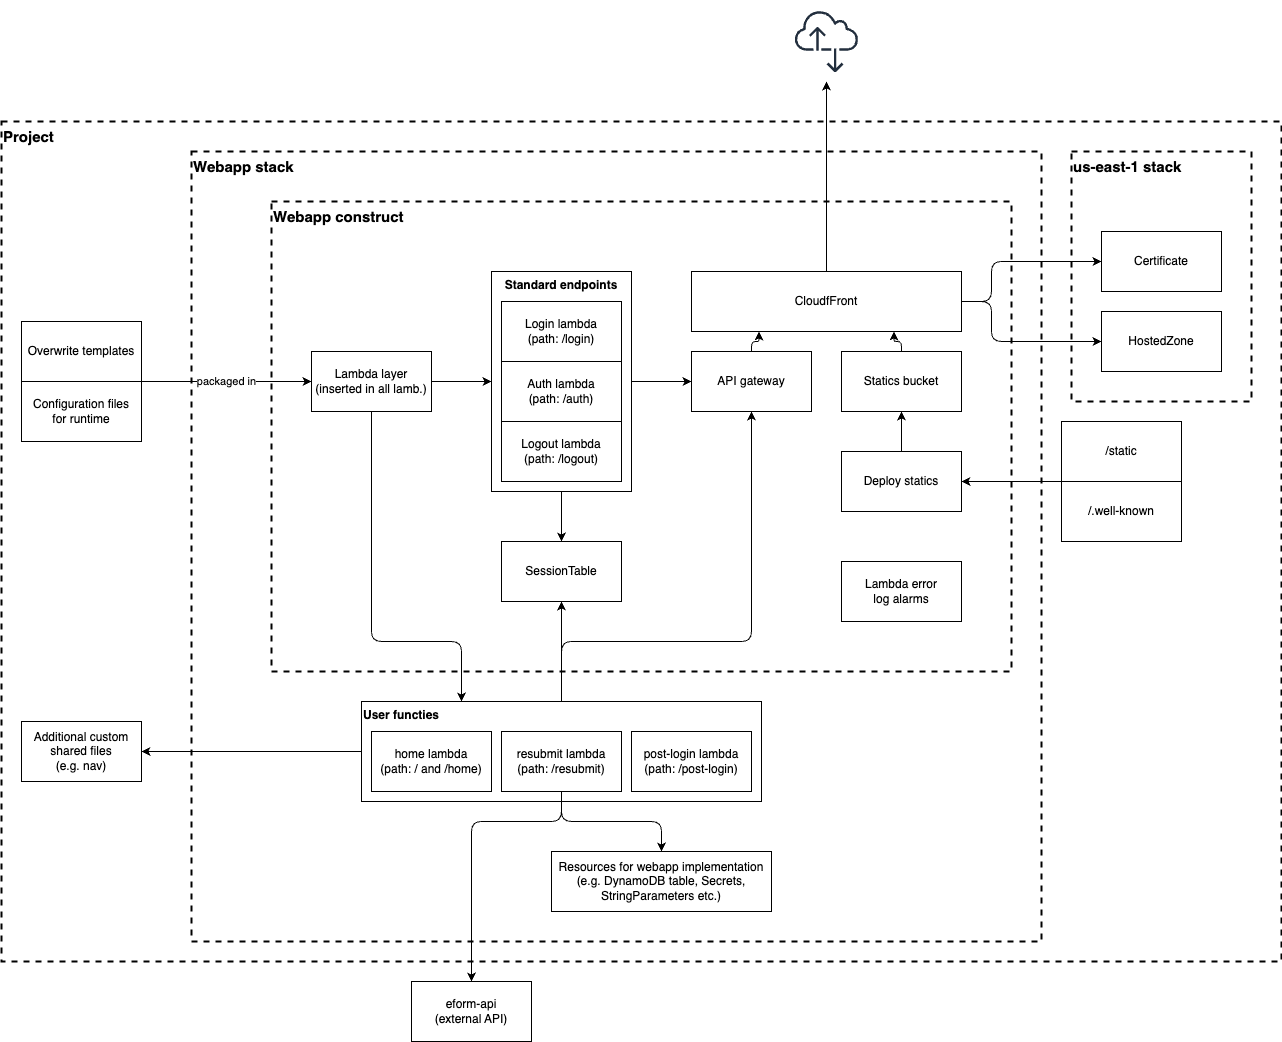

The diagram above was exported from draw.io. Its source (the exported page's mxGraphModel, read from the mxfile embedded in the PNG):
<mxGraphModel dx="2034" dy="1251" grid="1" gridSize="10" guides="1" tooltips="1" connect="1" arrows="1" fold="1" page="0" pageScale="1" pageWidth="827" pageHeight="1169" background="#ffffff" math="0" shadow="0">
  <root>
    <mxCell id="0" />
    <mxCell id="1" parent="0" />
    <mxCell id="76" value="Project" style="rounded=0;whiteSpace=wrap;html=1;dashed=1;strokeWidth=2;fillColor=none;verticalAlign=top;align=left;fontStyle=1;fontSize=15;" parent="1" vertex="1">
      <mxGeometry x="-100" y="-40" width="1280" height="840" as="geometry" />
    </mxCell>
    <mxCell id="75" value="Webapp stack" style="rounded=0;whiteSpace=wrap;html=1;dashed=1;strokeWidth=2;fillColor=none;verticalAlign=top;align=left;fontStyle=1;fontSize=15;" parent="1" vertex="1">
      <mxGeometry x="90" y="-10" width="850" height="790" as="geometry" />
    </mxCell>
    <mxCell id="64" value="Webapp construct" style="rounded=0;whiteSpace=wrap;html=1;dashed=1;strokeWidth=2;fillColor=none;verticalAlign=top;align=left;fontStyle=1;fontSize=15;" parent="1" vertex="1">
      <mxGeometry x="170" y="40" width="740" height="470" as="geometry" />
    </mxCell>
    <mxCell id="59" style="edgeStyle=orthogonalEdgeStyle;html=1;exitX=0.5;exitY=0;exitDx=0;exitDy=0;entryX=0.5;entryY=1;entryDx=0;entryDy=0;" parent="1" source="58" target="27" edge="1">
      <mxGeometry relative="1" as="geometry">
        <Array as="points">
          <mxPoint x="460" y="480" />
          <mxPoint x="650" y="480" />
        </Array>
      </mxGeometry>
    </mxCell>
    <mxCell id="60" style="edgeStyle=orthogonalEdgeStyle;html=1;exitX=0.5;exitY=0;exitDx=0;exitDy=0;entryX=0.5;entryY=1;entryDx=0;entryDy=0;" parent="1" source="58" target="3" edge="1">
      <mxGeometry relative="1" as="geometry" />
    </mxCell>
    <mxCell id="77" style="edgeStyle=orthogonalEdgeStyle;html=1;exitX=0;exitY=0.5;exitDx=0;exitDy=0;entryX=1;entryY=0.5;entryDx=0;entryDy=0;fontSize=12;" parent="1" source="58" target="73" edge="1">
      <mxGeometry relative="1" as="geometry" />
    </mxCell>
    <mxCell id="58" value="User functies" style="rounded=0;whiteSpace=wrap;html=1;verticalAlign=top;align=left;fontStyle=1" parent="1" vertex="1">
      <mxGeometry x="260" y="540" width="400" height="100" as="geometry" />
    </mxCell>
    <mxCell id="3" value="SessionTable" style="rounded=0;whiteSpace=wrap;html=1;" parent="1" vertex="1">
      <mxGeometry x="400" y="380" width="120" height="60" as="geometry" />
    </mxCell>
    <mxCell id="46" style="edgeStyle=none;html=1;exitX=0.5;exitY=1;exitDx=0;exitDy=0;entryX=0.5;entryY=0;entryDx=0;entryDy=0;" parent="1" source="6" target="3" edge="1">
      <mxGeometry relative="1" as="geometry" />
    </mxCell>
    <mxCell id="47" style="edgeStyle=none;html=1;exitX=1;exitY=0.5;exitDx=0;exitDy=0;entryX=0;entryY=0.5;entryDx=0;entryDy=0;" parent="1" source="7" target="48" edge="1">
      <mxGeometry relative="1" as="geometry" />
    </mxCell>
    <mxCell id="68" style="edgeStyle=orthogonalEdgeStyle;html=1;exitX=0.5;exitY=1;exitDx=0;exitDy=0;entryX=0.25;entryY=0;entryDx=0;entryDy=0;fontSize=15;" parent="1" source="7" target="58" edge="1">
      <mxGeometry relative="1" as="geometry">
        <Array as="points">
          <mxPoint x="270" y="480" />
          <mxPoint x="360" y="480" />
        </Array>
      </mxGeometry>
    </mxCell>
    <mxCell id="7" value="Lambda layer&lt;br&gt;(inserted in all lamb.)" style="rounded=0;whiteSpace=wrap;html=1;" parent="1" vertex="1">
      <mxGeometry x="210" y="190" width="120" height="60" as="geometry" />
    </mxCell>
    <mxCell id="12" value="Overwrite templates" style="rounded=0;whiteSpace=wrap;html=1;" parent="1" vertex="1">
      <mxGeometry x="-80" y="160" width="120" height="60" as="geometry" />
    </mxCell>
    <mxCell id="44" value="packaged in" style="edgeStyle=none;html=1;exitX=1;exitY=0;exitDx=0;exitDy=0;entryX=0;entryY=0.5;entryDx=0;entryDy=0;" parent="1" source="13" target="7" edge="1">
      <mxGeometry relative="1" as="geometry" />
    </mxCell>
    <mxCell id="13" value="Configuration files&lt;br&gt;for runtime" style="rounded=0;whiteSpace=wrap;html=1;" parent="1" vertex="1">
      <mxGeometry x="-80" y="220" width="120" height="60" as="geometry" />
    </mxCell>
    <mxCell id="19" value="home lambda&lt;br&gt;(path: / and /home)" style="rounded=0;whiteSpace=wrap;html=1;" parent="1" vertex="1">
      <mxGeometry x="270" y="570" width="120" height="60" as="geometry" />
    </mxCell>
    <mxCell id="70" style="edgeStyle=orthogonalEdgeStyle;html=1;exitX=0.5;exitY=1;exitDx=0;exitDy=0;entryX=0.5;entryY=0;entryDx=0;entryDy=0;fontSize=12;" parent="1" source="20" target="69" edge="1">
      <mxGeometry relative="1" as="geometry">
        <Array as="points">
          <mxPoint x="460" y="660" />
          <mxPoint x="370" y="660" />
        </Array>
      </mxGeometry>
    </mxCell>
    <mxCell id="72" style="edgeStyle=orthogonalEdgeStyle;html=1;exitX=0.5;exitY=1;exitDx=0;exitDy=0;entryX=0.5;entryY=0;entryDx=0;entryDy=0;fontSize=12;" parent="1" source="20" target="71" edge="1">
      <mxGeometry relative="1" as="geometry" />
    </mxCell>
    <mxCell id="20" value="resubmit lambda&lt;br&gt;(path: /resubmit)" style="rounded=0;whiteSpace=wrap;html=1;" parent="1" vertex="1">
      <mxGeometry x="400" y="570" width="120" height="60" as="geometry" />
    </mxCell>
    <mxCell id="66" style="edgeStyle=orthogonalEdgeStyle;html=1;exitX=0.5;exitY=0;exitDx=0;exitDy=0;fontSize=15;" parent="1" source="26" target="65" edge="1">
      <mxGeometry relative="1" as="geometry" />
    </mxCell>
    <mxCell id="81" style="edgeStyle=orthogonalEdgeStyle;html=1;exitX=1;exitY=0.5;exitDx=0;exitDy=0;entryX=0;entryY=0.5;entryDx=0;entryDy=0;fontSize=12;" parent="1" source="26" target="79" edge="1">
      <mxGeometry relative="1" as="geometry">
        <Array as="points">
          <mxPoint x="890" y="140" />
          <mxPoint x="890" y="100" />
        </Array>
      </mxGeometry>
    </mxCell>
    <mxCell id="82" style="edgeStyle=orthogonalEdgeStyle;html=1;exitX=1;exitY=0.5;exitDx=0;exitDy=0;entryX=0;entryY=0.5;entryDx=0;entryDy=0;fontSize=12;" parent="1" source="26" target="80" edge="1">
      <mxGeometry relative="1" as="geometry">
        <Array as="points">
          <mxPoint x="890" y="140" />
          <mxPoint x="890" y="180" />
        </Array>
      </mxGeometry>
    </mxCell>
    <mxCell id="26" value="CloudfFront" style="rounded=0;whiteSpace=wrap;html=1;" parent="1" vertex="1">
      <mxGeometry x="590" y="110" width="270" height="60" as="geometry" />
    </mxCell>
    <mxCell id="61" style="edgeStyle=orthogonalEdgeStyle;html=1;exitX=0.5;exitY=0;exitDx=0;exitDy=0;entryX=0.25;entryY=1;entryDx=0;entryDy=0;" parent="1" source="27" target="26" edge="1">
      <mxGeometry relative="1" as="geometry" />
    </mxCell>
    <mxCell id="27" value="API gateway" style="rounded=0;whiteSpace=wrap;html=1;" parent="1" vertex="1">
      <mxGeometry x="590" y="190" width="120" height="60" as="geometry" />
    </mxCell>
    <mxCell id="63" style="edgeStyle=orthogonalEdgeStyle;html=1;exitX=0.5;exitY=0;exitDx=0;exitDy=0;entryX=0.75;entryY=1;entryDx=0;entryDy=0;" parent="1" source="32" target="26" edge="1">
      <mxGeometry relative="1" as="geometry" />
    </mxCell>
    <mxCell id="32" value="Statics bucket" style="rounded=0;whiteSpace=wrap;html=1;" parent="1" vertex="1">
      <mxGeometry x="740" y="190" width="120" height="60" as="geometry" />
    </mxCell>
    <mxCell id="34" value="/static" style="rounded=0;whiteSpace=wrap;html=1;" parent="1" vertex="1">
      <mxGeometry x="960" y="260" width="120" height="60" as="geometry" />
    </mxCell>
    <mxCell id="35" value="/.well-known" style="rounded=0;whiteSpace=wrap;html=1;" parent="1" vertex="1">
      <mxGeometry x="960" y="320" width="120" height="60" as="geometry" />
    </mxCell>
    <mxCell id="41" style="edgeStyle=none;html=1;exitX=0.5;exitY=0;exitDx=0;exitDy=0;entryX=0.5;entryY=1;entryDx=0;entryDy=0;" parent="1" source="37" target="32" edge="1">
      <mxGeometry relative="1" as="geometry" />
    </mxCell>
    <mxCell id="43" style="edgeStyle=none;html=1;exitX=0;exitY=1;exitDx=0;exitDy=0;entryX=1;entryY=0.5;entryDx=0;entryDy=0;" parent="1" source="34" target="37" edge="1">
      <mxGeometry relative="1" as="geometry">
        <mxPoint x="920" y="330" as="targetPoint" />
      </mxGeometry>
    </mxCell>
    <mxCell id="37" value="Deploy statics" style="rounded=0;whiteSpace=wrap;html=1;" parent="1" vertex="1">
      <mxGeometry x="740" y="290" width="120" height="60" as="geometry" />
    </mxCell>
    <mxCell id="49" value="" style="group" parent="1" vertex="1" connectable="0">
      <mxGeometry x="390" y="110" width="140" height="220" as="geometry" />
    </mxCell>
    <mxCell id="48" value="Standard endpoints" style="rounded=0;whiteSpace=wrap;html=1;verticalAlign=top;fontStyle=1;align=center;" parent="49" vertex="1">
      <mxGeometry width="140" height="220" as="geometry" />
    </mxCell>
    <mxCell id="4" value="Auth lambda&lt;br&gt;(path: /auth)" style="rounded=0;whiteSpace=wrap;html=1;" parent="49" vertex="1">
      <mxGeometry x="10" y="90" width="120" height="60" as="geometry" />
    </mxCell>
    <mxCell id="5" value="Login lambda&lt;br&gt;(path: /login)" style="rounded=0;whiteSpace=wrap;html=1;" parent="49" vertex="1">
      <mxGeometry x="10" y="30" width="120" height="60" as="geometry" />
    </mxCell>
    <mxCell id="6" value="Logout lambda&lt;br&gt;(path: /logout)" style="rounded=0;whiteSpace=wrap;html=1;" parent="49" vertex="1">
      <mxGeometry x="10" y="150" width="120" height="60" as="geometry" />
    </mxCell>
    <mxCell id="50" style="edgeStyle=none;html=1;exitX=1;exitY=0.5;exitDx=0;exitDy=0;entryX=0;entryY=0.5;entryDx=0;entryDy=0;" parent="1" source="48" target="27" edge="1">
      <mxGeometry relative="1" as="geometry" />
    </mxCell>
    <mxCell id="55" value="post-login lambda&lt;br&gt;(path: /post-login)" style="rounded=0;whiteSpace=wrap;html=1;" parent="1" vertex="1">
      <mxGeometry x="530" y="570" width="120" height="60" as="geometry" />
    </mxCell>
    <mxCell id="65" value="" style="sketch=0;outlineConnect=0;fontColor=#232F3E;gradientColor=none;strokeColor=#232F3E;fillColor=#ffffff;dashed=0;verticalLabelPosition=bottom;verticalAlign=top;align=center;html=1;fontSize=12;fontStyle=0;aspect=fixed;shape=mxgraph.aws4.resourceIcon;resIcon=mxgraph.aws4.internet_alt2;strokeWidth=2;" parent="1" vertex="1">
      <mxGeometry x="685" y="-160" width="80" height="80" as="geometry" />
    </mxCell>
    <mxCell id="69" value="eform-api&lt;br&gt;(external API)" style="rounded=0;whiteSpace=wrap;html=1;strokeWidth=1;fontSize=12;" parent="1" vertex="1">
      <mxGeometry x="310" y="820" width="120" height="60" as="geometry" />
    </mxCell>
    <mxCell id="71" value="Resources for webapp implementation&lt;br&gt;(e.g. DynamoDB table, Secrets, StringParameters etc.)" style="rounded=0;whiteSpace=wrap;html=1;strokeWidth=1;fontSize=12;" parent="1" vertex="1">
      <mxGeometry x="450" y="690" width="220" height="60" as="geometry" />
    </mxCell>
    <mxCell id="73" value="Additional custom shared files&lt;br&gt;(e.g. nav)" style="rounded=0;whiteSpace=wrap;html=1;" parent="1" vertex="1">
      <mxGeometry x="-80" y="560" width="120" height="60" as="geometry" />
    </mxCell>
    <mxCell id="78" value="us-east-1 stack" style="rounded=0;whiteSpace=wrap;html=1;dashed=1;strokeWidth=2;fillColor=none;verticalAlign=top;align=left;fontStyle=1;fontSize=15;" parent="1" vertex="1">
      <mxGeometry x="970" y="-10" width="180" height="250" as="geometry" />
    </mxCell>
    <mxCell id="79" value="Certificate" style="rounded=0;whiteSpace=wrap;html=1;" parent="1" vertex="1">
      <mxGeometry x="1000" y="70" width="120" height="60" as="geometry" />
    </mxCell>
    <mxCell id="80" value="HostedZone" style="rounded=0;whiteSpace=wrap;html=1;" parent="1" vertex="1">
      <mxGeometry x="1000" y="150" width="120" height="60" as="geometry" />
    </mxCell>
    <mxCell id="83" value="Lambda error&lt;br&gt;log alarms" style="rounded=0;whiteSpace=wrap;html=1;" vertex="1" parent="1">
      <mxGeometry x="740" y="400" width="120" height="60" as="geometry" />
    </mxCell>
  </root>
</mxGraphModel>